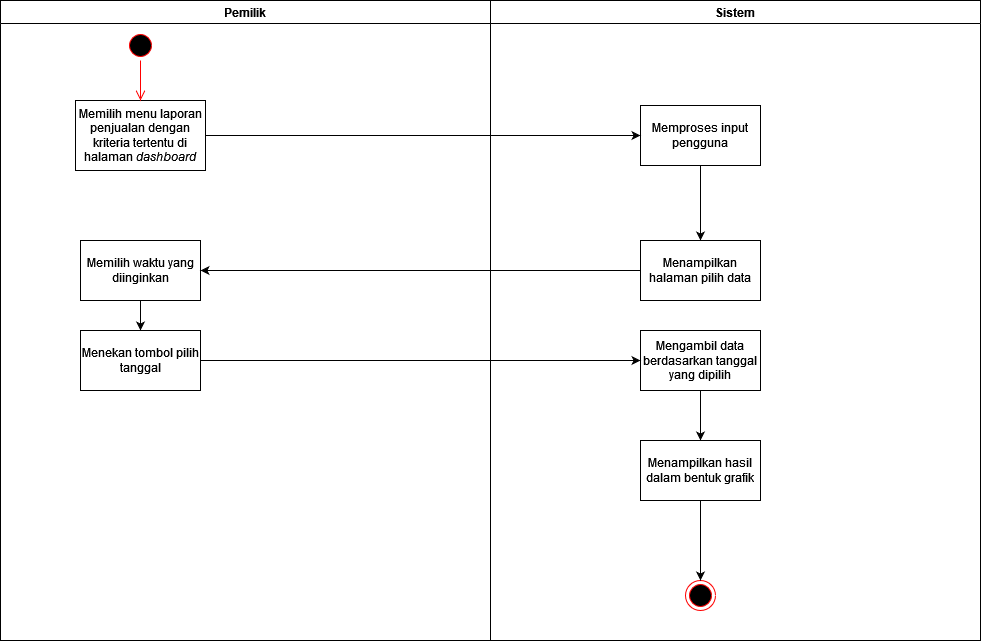

The diagram above was exported from draw.io. Its source (the exported page's mxGraphModel, read from the mxfile embedded in the PNG):
<mxGraphModel dx="1050" dy="558" grid="1" gridSize="10" guides="1" tooltips="1" connect="1" arrows="1" fold="1" page="1" pageScale="1" pageWidth="827" pageHeight="1169" math="0" shadow="0">
  <root>
    <mxCell id="0" />
    <mxCell id="1" parent="0" />
    <mxCell id="bAQ4zepfDrnpsQclcXyU-1" value="Pemilik" style="swimlane;whiteSpace=wrap;html=1;startSize=23;" vertex="1" parent="1">
      <mxGeometry y="30" width="490" height="640" as="geometry" />
    </mxCell>
    <mxCell id="bAQ4zepfDrnpsQclcXyU-2" value="Memilih menu laporan penjualan dengan kriteria tertentu di halaman &lt;i&gt;dashboard&lt;/i&gt;" style="rounded=0;whiteSpace=wrap;html=1;" vertex="1" parent="bAQ4zepfDrnpsQclcXyU-1">
      <mxGeometry x="75" y="100" width="130" height="70" as="geometry" />
    </mxCell>
    <mxCell id="bAQ4zepfDrnpsQclcXyU-3" style="edgeStyle=orthogonalEdgeStyle;rounded=0;orthogonalLoop=1;jettySize=auto;html=1;exitX=0.5;exitY=1;exitDx=0;exitDy=0;" edge="1" parent="bAQ4zepfDrnpsQclcXyU-1">
      <mxGeometry relative="1" as="geometry">
        <mxPoint x="140" y="260" as="sourcePoint" />
      </mxGeometry>
    </mxCell>
    <mxCell id="bAQ4zepfDrnpsQclcXyU-4" value="" style="ellipse;html=1;shape=startState;fillColor=#000000;strokeColor=#ff0000;" vertex="1" parent="bAQ4zepfDrnpsQclcXyU-1">
      <mxGeometry x="125" y="30" width="30" height="30" as="geometry" />
    </mxCell>
    <mxCell id="bAQ4zepfDrnpsQclcXyU-5" value="" style="edgeStyle=orthogonalEdgeStyle;html=1;verticalAlign=bottom;endArrow=open;endSize=8;strokeColor=#ff0000;rounded=0;entryX=0.5;entryY=0;entryDx=0;entryDy=0;" edge="1" parent="bAQ4zepfDrnpsQclcXyU-1" source="bAQ4zepfDrnpsQclcXyU-4" target="bAQ4zepfDrnpsQclcXyU-2">
      <mxGeometry relative="1" as="geometry">
        <mxPoint x="145" y="120" as="targetPoint" />
      </mxGeometry>
    </mxCell>
    <mxCell id="bAQ4zepfDrnpsQclcXyU-6" style="edgeStyle=orthogonalEdgeStyle;rounded=0;orthogonalLoop=1;jettySize=auto;html=1;exitX=0.5;exitY=1;exitDx=0;exitDy=0;" edge="1" parent="bAQ4zepfDrnpsQclcXyU-1" source="bAQ4zepfDrnpsQclcXyU-7">
      <mxGeometry relative="1" as="geometry">
        <mxPoint x="140" y="330" as="targetPoint" />
      </mxGeometry>
    </mxCell>
    <mxCell id="bAQ4zepfDrnpsQclcXyU-7" value="Memilih waktu yang diinginkan" style="rounded=0;whiteSpace=wrap;html=1;" vertex="1" parent="bAQ4zepfDrnpsQclcXyU-1">
      <mxGeometry x="80" y="240" width="120" height="60" as="geometry" />
    </mxCell>
    <mxCell id="bAQ4zepfDrnpsQclcXyU-8" style="edgeStyle=orthogonalEdgeStyle;rounded=0;orthogonalLoop=1;jettySize=auto;html=1;exitX=0.5;exitY=1;exitDx=0;exitDy=0;" edge="1" parent="bAQ4zepfDrnpsQclcXyU-1">
      <mxGeometry relative="1" as="geometry">
        <mxPoint x="70" y="555" as="sourcePoint" />
      </mxGeometry>
    </mxCell>
    <mxCell id="bAQ4zepfDrnpsQclcXyU-10" value="Menekan tombol pilih tanggal" style="rounded=0;whiteSpace=wrap;html=1;" vertex="1" parent="bAQ4zepfDrnpsQclcXyU-1">
      <mxGeometry x="80" y="330" width="120" height="60" as="geometry" />
    </mxCell>
    <mxCell id="bAQ4zepfDrnpsQclcXyU-12" style="edgeStyle=orthogonalEdgeStyle;rounded=0;orthogonalLoop=1;jettySize=auto;html=1;exitX=0.5;exitY=1;exitDx=0;exitDy=0;entryX=0.5;entryY=0;entryDx=0;entryDy=0;" edge="1" parent="bAQ4zepfDrnpsQclcXyU-1">
      <mxGeometry relative="1" as="geometry">
        <mxPoint x="410" y="520" as="sourcePoint" />
      </mxGeometry>
    </mxCell>
    <mxCell id="bAQ4zepfDrnpsQclcXyU-13" value="Sistem " style="swimlane;whiteSpace=wrap;html=1;" vertex="1" parent="1">
      <mxGeometry x="490" y="30" width="490" height="640" as="geometry" />
    </mxCell>
    <mxCell id="bAQ4zepfDrnpsQclcXyU-14" style="edgeStyle=orthogonalEdgeStyle;rounded=0;orthogonalLoop=1;jettySize=auto;html=1;exitX=0.5;exitY=1;exitDx=0;exitDy=0;entryX=0.5;entryY=0;entryDx=0;entryDy=0;" edge="1" parent="bAQ4zepfDrnpsQclcXyU-13">
      <mxGeometry relative="1" as="geometry">
        <mxPoint x="155" y="510" as="sourcePoint" />
      </mxGeometry>
    </mxCell>
    <mxCell id="bAQ4zepfDrnpsQclcXyU-15" style="edgeStyle=orthogonalEdgeStyle;rounded=0;orthogonalLoop=1;jettySize=auto;html=1;exitX=0.5;exitY=1;exitDx=0;exitDy=0;entryX=0.5;entryY=0;entryDx=0;entryDy=0;" edge="1" parent="bAQ4zepfDrnpsQclcXyU-13" source="bAQ4zepfDrnpsQclcXyU-16" target="bAQ4zepfDrnpsQclcXyU-17">
      <mxGeometry relative="1" as="geometry" />
    </mxCell>
    <mxCell id="bAQ4zepfDrnpsQclcXyU-16" value="Memproses input pengguna" style="rounded=0;whiteSpace=wrap;html=1;" vertex="1" parent="bAQ4zepfDrnpsQclcXyU-13">
      <mxGeometry x="150" y="105" width="120" height="60" as="geometry" />
    </mxCell>
    <mxCell id="bAQ4zepfDrnpsQclcXyU-17" value="Menampilkan halaman pilih data " style="rounded=0;whiteSpace=wrap;html=1;" vertex="1" parent="bAQ4zepfDrnpsQclcXyU-13">
      <mxGeometry x="150" y="240" width="120" height="60" as="geometry" />
    </mxCell>
    <mxCell id="bAQ4zepfDrnpsQclcXyU-18" style="edgeStyle=orthogonalEdgeStyle;rounded=0;orthogonalLoop=1;jettySize=auto;html=1;exitX=0.5;exitY=1;exitDx=0;exitDy=0;" edge="1" parent="bAQ4zepfDrnpsQclcXyU-13">
      <mxGeometry relative="1" as="geometry">
        <mxPoint x="316" y="710" as="sourcePoint" />
      </mxGeometry>
    </mxCell>
    <mxCell id="bAQ4zepfDrnpsQclcXyU-19" value="" style="ellipse;html=1;shape=endState;fillColor=#000000;strokeColor=#ff0000;" vertex="1" parent="bAQ4zepfDrnpsQclcXyU-13">
      <mxGeometry x="195" y="580" width="30" height="30" as="geometry" />
    </mxCell>
    <mxCell id="bAQ4zepfDrnpsQclcXyU-20" style="edgeStyle=orthogonalEdgeStyle;rounded=0;orthogonalLoop=1;jettySize=auto;html=1;exitX=0.5;exitY=1;exitDx=0;exitDy=0;entryX=0.5;entryY=0;entryDx=0;entryDy=0;" edge="1" parent="bAQ4zepfDrnpsQclcXyU-13">
      <mxGeometry relative="1" as="geometry">
        <mxPoint x="100" y="1090" as="sourcePoint" />
      </mxGeometry>
    </mxCell>
    <mxCell id="bAQ4zepfDrnpsQclcXyU-26" style="edgeStyle=orthogonalEdgeStyle;rounded=0;orthogonalLoop=1;jettySize=auto;html=1;exitX=0.5;exitY=1;exitDx=0;exitDy=0;" edge="1" parent="bAQ4zepfDrnpsQclcXyU-13" source="bAQ4zepfDrnpsQclcXyU-22" target="bAQ4zepfDrnpsQclcXyU-25">
      <mxGeometry relative="1" as="geometry" />
    </mxCell>
    <mxCell id="bAQ4zepfDrnpsQclcXyU-22" value="Mengambil data berdasarkan tanggal yang dipilih" style="rounded=0;whiteSpace=wrap;html=1;" vertex="1" parent="bAQ4zepfDrnpsQclcXyU-13">
      <mxGeometry x="150" y="330" width="120" height="60" as="geometry" />
    </mxCell>
    <mxCell id="bAQ4zepfDrnpsQclcXyU-27" style="edgeStyle=orthogonalEdgeStyle;rounded=0;orthogonalLoop=1;jettySize=auto;html=1;exitX=0.5;exitY=1;exitDx=0;exitDy=0;entryX=0.5;entryY=0;entryDx=0;entryDy=0;" edge="1" parent="bAQ4zepfDrnpsQclcXyU-13" source="bAQ4zepfDrnpsQclcXyU-25" target="bAQ4zepfDrnpsQclcXyU-19">
      <mxGeometry relative="1" as="geometry" />
    </mxCell>
    <mxCell id="bAQ4zepfDrnpsQclcXyU-25" value="Menampilkan hasil dalam bentuk grafik" style="rounded=0;whiteSpace=wrap;html=1;" vertex="1" parent="bAQ4zepfDrnpsQclcXyU-13">
      <mxGeometry x="150" y="440" width="120" height="60" as="geometry" />
    </mxCell>
    <mxCell id="bAQ4zepfDrnpsQclcXyU-23" style="edgeStyle=orthogonalEdgeStyle;rounded=0;orthogonalLoop=1;jettySize=auto;html=1;exitX=1;exitY=0.5;exitDx=0;exitDy=0;entryX=0;entryY=0.5;entryDx=0;entryDy=0;" edge="1" parent="1" source="bAQ4zepfDrnpsQclcXyU-2" target="bAQ4zepfDrnpsQclcXyU-16">
      <mxGeometry relative="1" as="geometry" />
    </mxCell>
    <mxCell id="bAQ4zepfDrnpsQclcXyU-24" style="edgeStyle=orthogonalEdgeStyle;rounded=0;orthogonalLoop=1;jettySize=auto;html=1;exitX=0;exitY=0.5;exitDx=0;exitDy=0;entryX=1;entryY=0.5;entryDx=0;entryDy=0;" edge="1" parent="1" source="bAQ4zepfDrnpsQclcXyU-17" target="bAQ4zepfDrnpsQclcXyU-7">
      <mxGeometry relative="1" as="geometry" />
    </mxCell>
    <mxCell id="bAQ4zepfDrnpsQclcXyU-28" style="edgeStyle=orthogonalEdgeStyle;rounded=0;orthogonalLoop=1;jettySize=auto;html=1;exitX=1;exitY=0.5;exitDx=0;exitDy=0;" edge="1" parent="1" source="bAQ4zepfDrnpsQclcXyU-10" target="bAQ4zepfDrnpsQclcXyU-22">
      <mxGeometry relative="1" as="geometry" />
    </mxCell>
  </root>
</mxGraphModel>